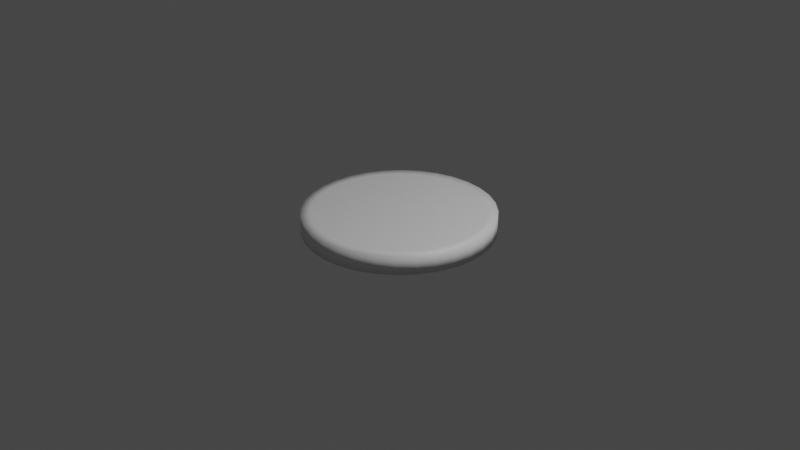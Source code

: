 # Source: dayToken.blend  (saved by Blender 2.82.7; exported with 4.5.12 LTS)
import bpy
from mathutils import Matrix  # noqa: F401  (used for matrix-valued properties, if any)

bpy.ops.wm.read_factory_settings(use_empty=True)
scene = bpy.context.scene
scene.name = 'Scene'

# ---- collections
col_collection = bpy.data.collections.new('Collection'); scene.collection.children.link(col_collection)

# ---- materials (node trees are filled in below, after node groups)
mat_chip_front_hq = bpy.data.materials.new('Chip_Front_HQ')
mat_chip_front_hq.use_transparent_shadow = False
mat_chip_edge_hq = bpy.data.materials.new('Chip_Edge_HQ')
mat_chip_edge_hq.use_transparent_shadow = False
mat_chip_back_hq = bpy.data.materials.new('Chip_Back_HQ')
mat_chip_back_hq.use_transparent_shadow = False

# ---- material node trees
mat_chip_front_hq.use_nodes = True; mat_chip_front_hq.node_tree.nodes.clear()
_N = mat_chip_front_hq.node_tree.nodes; _L = mat_chip_front_hq.node_tree.links
n0 = _N.new('ShaderNodeOutputMaterial'); n0.name = 'Material Output'; n0.location = (300, 300)
n1 = _N.new('ShaderNodeBsdfPrincipled'); n1.name = 'Principled BSDF'; n1.location = (10, 300)
n1.distribution = 'GGX'
n1.subsurface_method = 'BURLEY'
n1.inputs[3].default_value = 1.45
n1.inputs[27].default_value = (0.0, 0.0, 0.0, 1.0)
n1.inputs[28].default_value = 1.0
_L.new(n1.outputs[0], n0.inputs[0])
n0.is_active_output = True
mat_chip_edge_hq.use_nodes = True; mat_chip_edge_hq.node_tree.nodes.clear()
_N = mat_chip_edge_hq.node_tree.nodes; _L = mat_chip_edge_hq.node_tree.links
n0 = _N.new('ShaderNodeOutputMaterial'); n0.name = 'Material Output'; n0.location = (300, 300)
n1 = _N.new('ShaderNodeBsdfPrincipled'); n1.name = 'Principled BSDF'; n1.location = (10, 300)
n1.distribution = 'GGX'
n1.subsurface_method = 'BURLEY'
n1.inputs[3].default_value = 1.45
n1.inputs[27].default_value = (0.0, 0.0, 0.0, 1.0)
n1.inputs[28].default_value = 1.0
_L.new(n1.outputs[0], n0.inputs[0])
n0.is_active_output = True
mat_chip_back_hq.use_nodes = True; mat_chip_back_hq.node_tree.nodes.clear()
_N = mat_chip_back_hq.node_tree.nodes; _L = mat_chip_back_hq.node_tree.links
n0 = _N.new('ShaderNodeOutputMaterial'); n0.name = 'Material Output'; n0.location = (300, 300)
n1 = _N.new('ShaderNodeBsdfPrincipled'); n1.name = 'Principled BSDF'; n1.location = (10, 300)
n1.distribution = 'GGX'
n1.subsurface_method = 'BURLEY'
n1.inputs[3].default_value = 1.45
n1.inputs[27].default_value = (0.0, 0.0, 0.0, 1.0)
n1.inputs[28].default_value = 1.0
_L.new(n1.outputs[0], n0.inputs[0])
n0.is_active_output = True

# ---- world
world_world = bpy.data.worlds.new('World'); scene.world = world_world
world_world.use_nodes = True; world_world.node_tree.nodes.clear()
_N = world_world.node_tree.nodes; _L = world_world.node_tree.links
n0 = _N.new('ShaderNodeOutputWorld'); n0.name = 'World Output'; n0.location = (300, 300)
n1 = _N.new('ShaderNodeBackground'); n1.name = 'Background'; n1.location = (10, 300)
n1.inputs[0].default_value = (0.05088, 0.05088, 0.05088, 1.0)
_L.new(n1.outputs[0], n0.inputs[0])
n0.is_active_output = True
world_world.color = (0.05088, 0.05088, 0.05088)
world_world.use_sun_shadow = False
world_world.sun_shadow_jitter_overblur = 0.0

# ---- cameras
cam_camera = bpy.data.cameras.new('Camera')
cam_camera.clip_end = 100.0
cam_camera.ortho_scale = 7.314

# ---- lights
light_light = bpy.data.lights.new('Light', 'POINT')
light_light.transmission_factor = 0.0
light_light.energy = 1000.0
light_light.shadow_soft_size = 0.1
light_light.shadow_maximum_resolution = 0.006
light_light.use_absolute_resolution = True

# ---- meshes
me_chip___1_point_043_circle_117 = bpy.data.meshes.new('Chip_-_1_Point.043_Circle.117')
me_chip___1_point_043_circle_117.from_pydata([(-0.8827, 0.1, 0.1756), (1.155e-07, 0.1, -4.922e-07), (-0.9, 0.1, -4.922e-07), (0.8827, 0.1, 0.1756), (0.8315, 0.1, 0.3444), (-0.8315, 0.1, 0.3444), (0.9, 0.1, -1.491e-06), (-0.7483, 0.1, 0.5), (0.8827, 0.1, -0.1756), (-0.6364, 0.1, 0.6364), (0.8315, 0.1, -0.3444), (-0.5, 0.1, 0.7483), (0.7483, 0.1, -0.5), (-0.3444, 0.1, 0.8315), (-0.1756, 0.1, -0.8827), (1.155e-07, 0.1, -0.9), (0.6364, 0.1, -0.6364), (-0.1756, 0.1, 0.8827), (-0.3444, 0.1, -0.8315), (0.5, 0.1, -0.7483), (1.155e-07, 0.1, 0.9), (-0.5, 0.1, -0.7483), (0.3444, 0.1, -0.8315), (0.1756, 0.1, 0.8827), (-0.6364, 0.1, -0.6364), (0.1756, 0.1, -0.8827), (0.3444, 0.1, 0.8315), (-0.7483, 0.1, -0.5), (0.5, 0.1, 0.7483), (-0.8315, 0.1, -0.3444), (0.6364, 0.1, 0.6364), (-0.8827, 0.1, -0.1756), (0.7483, 0.1, 0.5), (-0.1951, -0.1, -0.9808), (1.155e-07, -0.1, -1.0), (1.155e-07, -0.1, -0.9), (-0.1756, -0.1, -0.8827), (0.7071, -0.1, -0.7071), (0.8315, -0.1, -0.5556), (0.7483, -0.1, -0.5), (0.6364, -0.1, -0.6364), (-0.1951, -0.1, 0.9808), (-0.3827, -0.1, 0.9239), (-0.3444, -0.1, 0.8315), (-0.1756, -0.1, 0.8827), (-0.3827, -0.1, -0.9239), (-0.3444, -0.1, -0.8315), (0.5556, -0.1, -0.8315), (0.5, -0.1, -0.7483), (1.155e-07, -0.1, 1.0), (1.155e-07, -0.1, 0.9), (-0.5556, -0.1, -0.8315), (-0.5, -0.1, -0.7483), (0.3827, -0.1, -0.9239), (0.3444, -0.1, -0.8315), (0.1951, -0.1, 0.9808), (0.1756, -0.1, 0.8827), (-0.7071, -0.1, -0.7071), (-0.6364, -0.1, -0.6364), (0.1951, -0.1, -0.9808), (0.1756, -0.1, -0.8827), (0.3827, -0.1, 0.9239), (0.3444, -0.1, 0.8315), (-0.8315, -0.1, -0.5556), (-0.7483, -0.1, -0.5), (0.5556, -0.1, 0.8315), (0.5, -0.1, 0.7483), (-0.9239, -0.1, -0.3827), (-0.8315, -0.1, -0.3444), (0.7071, -0.1, 0.7071), (0.6364, -0.1, 0.6364), (-0.9808, -0.1, -0.1951), (-0.8827, -0.1, -0.1756), (0.8315, -0.1, 0.5556), (0.7483, -0.1, 0.5), (-1.0, -0.1, -4.922e-07), (-0.9, -0.1, -4.922e-07), (0.9239, -0.1, 0.3827), (0.8315, -0.1, 0.3444), (-0.9808, -0.1, 0.1951), (-0.8827, -0.1, 0.1756), (0.9808, -0.1, 0.1951), (0.8827, -0.1, 0.1756), (-0.9239, -0.1, 0.3827), (-0.8315, -0.1, 0.3444), (1.0, -0.1, -1.491e-06), (0.9, -0.1, -1.491e-06), (-0.8315, -0.1, 0.5556), (-0.7483, -0.1, 0.5), (0.9808, -0.1, -0.1951), (0.8827, -0.1, -0.1756), (-0.7071, -0.1, 0.7071), (-0.6364, -0.1, 0.6364), (0.9239, -0.1, -0.3827), (0.8315, -0.1, -0.3444), (-0.5556, -0.1, 0.8315), (-0.5, -0.1, 0.7483), (-0.1951, 0.1, -0.9808), (1.155e-07, 0.1, -1.0), (0.7071, 0.1, -0.7071), (0.8315, 0.1, -0.5556), (-0.1951, 0.1, 0.9808), (-0.3827, 0.1, 0.9239), (-0.3827, 0.1, -0.9239), (0.5556, 0.1, -0.8315), (1.155e-07, 0.1, 1.0), (-0.5556, 0.1, -0.8315), (0.3827, 0.1, -0.9239), (0.1951, 0.1, 0.9808), (-0.7071, 0.1, -0.7071), (0.1951, 0.1, -0.9808), (0.3827, 0.1, 0.9239), (-0.8315, 0.1, -0.5556), (0.5556, 0.1, 0.8315), (-0.9239, 0.1, -0.3827), (0.7071, 0.1, 0.7071), (-0.9808, 0.1, -0.1951), (0.8315, 0.1, 0.5556), (-1.0, 0.1, -4.922e-07), (0.9239, 0.1, 0.3827), (-0.9808, 0.1, 0.1951), (0.9808, 0.1, 0.1951), (-0.9239, 0.1, 0.3827), (1.0, 0.1, -1.491e-06), (-0.8315, 0.1, 0.5556), (0.9808, 0.1, -0.1951), (-0.7071, 0.1, 0.7071), (0.9239, 0.1, -0.3827), (-0.5556, 0.1, 0.8315), (1.155e-07, -0.1, -4.922e-07)], [], [(0, 1, 2), (3, 1, 4), (5, 1, 0), (6, 1, 3), (7, 1, 5), (8, 1, 6), (9, 1, 7), (10, 1, 8), (11, 1, 9), (12, 1, 10), (13, 1, 11), (14, 1, 15), (16, 1, 12), (17, 1, 13), (18, 1, 14), (19, 1, 16), (20, 1, 17), (21, 1, 18), (22, 1, 19), (23, 1, 20), (24, 1, 21), (25, 1, 22), (26, 1, 23), (27, 1, 24), (15, 1, 25), (28, 1, 26), (29, 1, 27), (30, 1, 28), (31, 1, 29), (32, 1, 30), (2, 1, 31), (4, 1, 32), (33, 34, 35, 36), (37, 38, 39, 40), (41, 42, 43, 44), (45, 33, 36, 46), (47, 37, 40, 48), (49, 41, 44, 50), (51, 45, 46, 52), (53, 47, 48, 54), (55, 49, 50, 56), (57, 51, 52, 58), (59, 53, 54, 60), (61, 55, 56, 62), (63, 57, 58, 64), (34, 59, 60, 35), (65, 61, 62, 66), (67, 63, 64, 68), (69, 65, 66, 70), (71, 67, 68, 72), (73, 69, 70, 74), (75, 71, 72, 76), (77, 73, 74, 78), (79, 75, 76, 80), (81, 77, 78, 82), (83, 79, 80, 84), (85, 81, 82, 86), (87, 83, 84, 88), (89, 85, 86, 90), (91, 87, 88, 92), (93, 89, 90, 94), (95, 91, 92, 96), (38, 93, 94, 39), (42, 95, 96, 43), (97, 14, 15, 98), (99, 16, 12, 100), (101, 17, 13, 102), (103, 18, 14, 97), (104, 19, 16, 99), (105, 20, 17, 101), (106, 21, 18, 103), (107, 22, 19, 104), (108, 23, 20, 105), (109, 24, 21, 106), (110, 25, 22, 107), (111, 26, 23, 108), (112, 27, 24, 109), (98, 15, 25, 110), (113, 28, 26, 111), (114, 29, 27, 112), (115, 30, 28, 113), (116, 31, 29, 114), (117, 32, 30, 115), (118, 2, 31, 116), (119, 4, 32, 117), (120, 0, 2, 118), (121, 3, 4, 119), (122, 5, 0, 120), (123, 6, 3, 121), (124, 7, 5, 122), (125, 8, 6, 123), (126, 9, 7, 124), (127, 10, 8, 125), (128, 11, 9, 126), (100, 12, 10, 127), (102, 13, 11, 128), (33, 97, 98, 34), (37, 99, 100, 38), (41, 101, 102, 42), (45, 103, 97, 33), (47, 104, 99, 37), (49, 105, 101, 41), (51, 106, 103, 45), (53, 107, 104, 47), (55, 108, 105, 49), (57, 109, 106, 51), (59, 110, 107, 53), (61, 111, 108, 55), (63, 112, 109, 57), (34, 98, 110, 59), (65, 113, 111, 61), (67, 114, 112, 63), (69, 115, 113, 65), (71, 116, 114, 67), (73, 117, 115, 69), (75, 118, 116, 71), (77, 119, 117, 73), (79, 120, 118, 75), (81, 121, 119, 77), (83, 122, 120, 79), (85, 123, 121, 81), (87, 124, 122, 83), (89, 125, 123, 85), (91, 126, 124, 87), (93, 127, 125, 89), (95, 128, 126, 91), (38, 100, 127, 93), (42, 102, 128, 95), (80, 76, 129), (82, 78, 129), (84, 80, 129), (86, 82, 129), (88, 84, 129), (90, 86, 129), (92, 88, 129), (94, 90, 129), (96, 92, 129), (39, 94, 129), (43, 96, 129), (36, 35, 129), (40, 39, 129), (44, 43, 129), (46, 36, 129), (48, 40, 129), (50, 44, 129), (52, 46, 129), (54, 48, 129), (56, 50, 129), (58, 52, 129), (60, 54, 129), (62, 56, 129), (64, 58, 129), (35, 60, 129), (66, 62, 129), (68, 64, 129), (70, 66, 129), (72, 68, 129), (74, 70, 129), (76, 72, 129), (78, 74, 129)])
me_chip___1_point_043_circle_117.polygons.foreach_set('use_smooth', [True] * 160)
me_chip___1_point_043_circle_117.polygons.foreach_set('material_index', [0, 0, 0, 0, 0, 0, 0, 0, 0, 0, 0, 0, 0, 0, 0, 0, 0, 0, 0, 0, 0, 0, 0, 0, 0, 0, 0, 0, 0, 0, 0, 0, 1, 1, 1, 1, 1, 1, 1, 1, 1, 1, 1, 1, 1, 1, 1, 1, 1, 1, 1, 1, 1, 1, 1, 1, 1, 1, 1, 1, 1, 1, 1, 1, 1, 1, 1, 1, 1, 1, 1, 1, 1, 1, 1, 1, 1, 1, 1, 1, 1, 1, 1, 1, 1, 1, 1, 1, 1, 1, 1, 1, 1, 1, 1, 1, 1, 1, 1, 1, 1, 1, 1, 1, 1, 1, 1, 1, 1, 1, 1, 1, 1, 1, 1, 1, 1, 1, 1, 1, 1, 1, 1, 1, 1, 1, 1, 1, 2, 2, 2, 2, 2, 2, 2, 2, 2, 2, 2, 2, 2, 2, 2, 2, 2, 2, 2, 2, 2, 2, 2, 2, 2, 2, 2, 2, 2, 2, 2, 2])
_uv = me_chip___1_point_043_circle_117.uv_layers.new(name='UVMap')
_uv.uv.foreach_set('vector', [0.8029, 0.965, 0.8997, 0.9706, 0.8013, 0.9707, 0.996, 0.9648, 0.8997, 0.9706, 0.9902, 0.9594, 0.8083, 0.9595, 0.8997, 0.9706, 0.8029, 0.965, 0.9982, 0.9705, 0.8997, 0.9706, 0.996, 0.9648, 0.8172, 0.9545, 0.8997, 0.9706, 0.8083, 0.9595, 0.9965, 0.9762, 0.8997, 0.9706, 0.9982, 0.9705, 0.8293, 0.95, 0.8997, 0.9706, 0.8172, 0.9545, 0.9911, 0.9817, 0.8997, 0.9706, 0.9965, 0.9762, 0.844, 0.9464, 0.8997, 0.9706, 0.8293, 0.95, 0.9823, 0.9867, 0.8997, 0.9706, 0.9911, 0.9817, 0.8609, 0.9437, 0.8997, 0.9706, 0.844, 0.9464, 0.8817, 0.9992, 0.8997, 0.9706, 0.901, 0.9998, 0.9702, 0.9912, 0.8997, 0.9706, 0.9823, 0.9867, 0.8793, 0.942, 0.8997, 0.9706, 0.8609, 0.9437, 0.8632, 0.9976, 0.8997, 0.9706, 0.8817, 0.9992, 0.9554, 0.9948, 0.8997, 0.9706, 0.9702, 0.9912, 0.8985, 0.9414, 0.8997, 0.9706, 0.8793, 0.942, 0.8461, 0.9949, 0.8997, 0.9706, 0.8632, 0.9976, 0.9385, 0.9975, 0.8997, 0.9706, 0.9554, 0.9948, 0.9177, 0.942, 0.8997, 0.9706, 0.8985, 0.9414, 0.831, 0.9913, 0.8997, 0.9706, 0.8461, 0.9949, 0.9201, 0.9992, 0.8997, 0.9706, 0.9385, 0.9975, 0.9363, 0.9436, 0.8997, 0.9706, 0.9177, 0.942, 0.8186, 0.9869, 0.8997, 0.9706, 0.831, 0.9913, 0.901, 0.9998, 0.8997, 0.9706, 0.9201, 0.9992, 0.9534, 0.9463, 0.8997, 0.9706, 0.9363, 0.9436, 0.8093, 0.9818, 0.8997, 0.9706, 0.8186, 0.9869, 0.9685, 0.9499, 0.8997, 0.9706, 0.9534, 0.9463, 0.8034, 0.9764, 0.8997, 0.9706, 0.8093, 0.9818, 0.9809, 0.9543, 0.8997, 0.9706, 0.9685, 0.9499, 0.8013, 0.9707, 0.8997, 0.9706, 0.8034, 0.9764, 0.9902, 0.9594, 0.8997, 0.9706, 0.9809, 0.9543, 0.7151, 0.0419, 0.7184, 0.0419, 0.7184, 0.042, 0.7152, 0.042, 0.7301, 0.0434, 0.7321, 0.0441, 0.7318, 0.0442, 0.7298, 0.0434, 0.7146, 0.0517, 0.7115, 0.0514, 0.7116, 0.0513, 0.7147, 0.0516, 0.712, 0.0422, 0.7151, 0.0419, 0.7152, 0.042, 0.7121, 0.0423, 0.7276, 0.0427, 0.7301, 0.0434, 0.7298, 0.0434, 0.7274, 0.0428, 0.7179, 0.0518, 0.7146, 0.0517, 0.7147, 0.0516, 0.7179, 0.0517, 0.7091, 0.0427, 0.712, 0.0422, 0.7121, 0.0423, 0.7093, 0.0428, 0.7247, 0.0423, 0.7276, 0.0427, 0.7274, 0.0428, 0.7246, 0.0424, 0.7211, 0.0518, 0.7179, 0.0518, 0.7179, 0.0517, 0.721, 0.0517, 0.7065, 0.0433, 0.7091, 0.0427, 0.7093, 0.0428, 0.7067, 0.0433, 0.7216, 0.042, 0.7247, 0.0423, 0.7246, 0.0424, 0.7215, 0.0421, 0.7243, 0.0515, 0.7211, 0.0518, 0.721, 0.0517, 0.7241, 0.0514, 0.7044, 0.044, 0.7065, 0.0433, 0.7067, 0.0433, 0.7047, 0.0441, 0.7184, 0.0419, 0.7216, 0.042, 0.7215, 0.0421, 0.7184, 0.042, 0.7272, 0.051, 0.7243, 0.0515, 0.7241, 0.0514, 0.727, 0.0509, 0.7028, 0.0449, 0.7044, 0.044, 0.7047, 0.0441, 0.7031, 0.0449, 0.7297, 0.0504, 0.7272, 0.051, 0.727, 0.0509, 0.7295, 0.0503, 0.7018, 0.0458, 0.7028, 0.0449, 0.7031, 0.0449, 0.7021, 0.0458, 0.7318, 0.0497, 0.7297, 0.0504, 0.7295, 0.0503, 0.7315, 0.0496, 0.7014, 0.0468, 0.7018, 0.0458, 0.7021, 0.0458, 0.7018, 0.0468, 0.7334, 0.0488, 0.7318, 0.0497, 0.7315, 0.0496, 0.7331, 0.0488, 0.7017, 0.0478, 0.7014, 0.0468, 0.7018, 0.0468, 0.702, 0.0477, 0.7344, 0.0479, 0.7334, 0.0488, 0.7331, 0.0488, 0.7341, 0.0479, 0.7026, 0.0487, 0.7017, 0.0478, 0.702, 0.0477, 0.7029, 0.0487, 0.7348, 0.0469, 0.7344, 0.0479, 0.7341, 0.0479, 0.7344, 0.0469, 0.7041, 0.0496, 0.7026, 0.0487, 0.7029, 0.0487, 0.7044, 0.0495, 0.7345, 0.0459, 0.7348, 0.0469, 0.7344, 0.0469, 0.7342, 0.046, 0.7062, 0.0503, 0.7041, 0.0496, 0.7044, 0.0495, 0.7064, 0.0503, 0.7336, 0.045, 0.7345, 0.0459, 0.7342, 0.046, 0.7333, 0.045, 0.7086, 0.051, 0.7062, 0.0503, 0.7064, 0.0503, 0.7088, 0.0509, 0.7321, 0.0441, 0.7336, 0.045, 0.7333, 0.045, 0.7318, 0.0442, 0.7115, 0.0514, 0.7086, 0.051, 0.7088, 0.0509, 0.7116, 0.0513, 0.7151, 0.0419, 0.7151, 0.0418, 0.7184, 0.0417, 0.7184, 0.0418, 0.7302, 0.0434, 0.7304, 0.0433, 0.7324, 0.0441, 0.7322, 0.0441, 0.7145, 0.0518, 0.7145, 0.0518, 0.7113, 0.0515, 0.7114, 0.0515, 0.712, 0.0422, 0.7119, 0.0421, 0.7151, 0.0418, 0.7151, 0.0419, 0.7277, 0.0427, 0.7278, 0.0427, 0.7304, 0.0433, 0.7302, 0.0434, 0.7178, 0.0519, 0.7178, 0.052, 0.7145, 0.0518, 0.7145, 0.0518, 0.7091, 0.0426, 0.7089, 0.0426, 0.7119, 0.0421, 0.712, 0.0422, 0.7248, 0.0422, 0.7249, 0.0422, 0.7278, 0.0427, 0.7277, 0.0427, 0.7211, 0.0518, 0.7211, 0.0519, 0.7178, 0.052, 0.7178, 0.0519, 0.7065, 0.0432, 0.7063, 0.0432, 0.7089, 0.0426, 0.7091, 0.0426, 0.7217, 0.0419, 0.7217, 0.0419, 0.7249, 0.0422, 0.7248, 0.0422, 0.7242, 0.0515, 0.7244, 0.0516, 0.7211, 0.0519, 0.7211, 0.0518, 0.7043, 0.044, 0.7041, 0.0439, 0.7063, 0.0432, 0.7065, 0.0432, 0.7184, 0.0418, 0.7184, 0.0417, 0.7217, 0.0419, 0.7217, 0.0419, 0.7272, 0.0511, 0.7273, 0.0511, 0.7244, 0.0516, 0.7242, 0.0515, 0.7027, 0.0448, 0.7025, 0.0448, 0.7041, 0.0439, 0.7043, 0.044, 0.7297, 0.0505, 0.7299, 0.0505, 0.7273, 0.0511, 0.7272, 0.0511, 0.7017, 0.0458, 0.7014, 0.0458, 0.7025, 0.0448, 0.7027, 0.0448, 0.7319, 0.0497, 0.7321, 0.0498, 0.7299, 0.0505, 0.7297, 0.0505, 0.7013, 0.0468, 0.7011, 0.0468, 0.7014, 0.0458, 0.7017, 0.0458, 0.7335, 0.0489, 0.7337, 0.0489, 0.7321, 0.0498, 0.7319, 0.0497, 0.7016, 0.0477, 0.7013, 0.0478, 0.7011, 0.0468, 0.7013, 0.0468, 0.7345, 0.0479, 0.7348, 0.0479, 0.7337, 0.0489, 0.7335, 0.0489, 0.7025, 0.0487, 0.7022, 0.0487, 0.7013, 0.0478, 0.7016, 0.0477, 0.7349, 0.0469, 0.7352, 0.0469, 0.7348, 0.0479, 0.7345, 0.0479, 0.704, 0.0496, 0.7038, 0.0496, 0.7022, 0.0487, 0.7025, 0.0487, 0.7346, 0.046, 0.7349, 0.0459, 0.7352, 0.0469, 0.7349, 0.0469, 0.706, 0.0503, 0.7059, 0.0504, 0.7038, 0.0496, 0.704, 0.0496, 0.7337, 0.045, 0.734, 0.045, 0.7349, 0.0459, 0.7346, 0.046, 0.7085, 0.051, 0.7084, 0.0511, 0.7059, 0.0504, 0.706, 0.0503, 0.7322, 0.0441, 0.7324, 0.0441, 0.734, 0.045, 0.7337, 0.045, 0.7114, 0.0515, 0.7113, 0.0515, 0.7084, 0.0511, 0.7085, 0.051, 0.7151, 0.0419, 0.7151, 0.0419, 0.7184, 0.0418, 0.7184, 0.0419, 0.7301, 0.0434, 0.7302, 0.0434, 0.7322, 0.0441, 0.7321, 0.0441, 0.7146, 0.0517, 0.7145, 0.0518, 0.7114, 0.0515, 0.7115, 0.0514, 0.712, 0.0422, 0.712, 0.0422, 0.7151, 0.0419, 0.7151, 0.0419, 0.7276, 0.0427, 0.7277, 0.0427, 0.7302, 0.0434, 0.7301, 0.0434, 0.7179, 0.0518, 0.7178, 0.0519, 0.7145, 0.0518, 0.7146, 0.0517, 0.7091, 0.0427, 0.7091, 0.0426, 0.712, 0.0422, 0.712, 0.0422, 0.7247, 0.0423, 0.7248, 0.0422, 0.7277, 0.0427, 0.7276, 0.0427, 0.7211, 0.0518, 0.7211, 0.0518, 0.7178, 0.0519, 0.7179, 0.0518, 0.7065, 0.0433, 0.7065, 0.0432, 0.7091, 0.0426, 0.7091, 0.0427, 0.7216, 0.042, 0.7217, 0.0419, 0.7248, 0.0422, 0.7247, 0.0423, 0.7243, 0.0515, 0.7242, 0.0515, 0.7211, 0.0518, 0.7211, 0.0518, 0.7044, 0.044, 0.7043, 0.044, 0.7065, 0.0432, 0.7065, 0.0433, 0.7184, 0.0419, 0.7184, 0.0418, 0.7217, 0.0419, 0.7216, 0.042, 0.7272, 0.051, 0.7272, 0.0511, 0.7242, 0.0515, 0.7243, 0.0515, 0.7028, 0.0449, 0.7027, 0.0448, 0.7043, 0.044, 0.7044, 0.044, 0.7297, 0.0504, 0.7297, 0.0505, 0.7272, 0.0511, 0.7272, 0.051, 0.7018, 0.0458, 0.7017, 0.0458, 0.7027, 0.0448, 0.7028, 0.0449, 0.7318, 0.0497, 0.7319, 0.0497, 0.7297, 0.0505, 0.7297, 0.0504, 0.7014, 0.0468, 0.7013, 0.0468, 0.7017, 0.0458, 0.7018, 0.0458, 0.7334, 0.0488, 0.7335, 0.0489, 0.7319, 0.0497, 0.7318, 0.0497, 0.7017, 0.0478, 0.7016, 0.0477, 0.7013, 0.0468, 0.7014, 0.0468, 0.7344, 0.0479, 0.7345, 0.0479, 0.7335, 0.0489, 0.7334, 0.0488, 0.7026, 0.0487, 0.7025, 0.0487, 0.7016, 0.0477, 0.7017, 0.0478, 0.7348, 0.0469, 0.7349, 0.0469, 0.7345, 0.0479, 0.7344, 0.0479, 0.7041, 0.0496, 0.704, 0.0496, 0.7025, 0.0487, 0.7026, 0.0487, 0.7345, 0.0459, 0.7346, 0.046, 0.7349, 0.0469, 0.7348, 0.0469, 0.7062, 0.0503, 0.706, 0.0503, 0.704, 0.0496, 0.7041, 0.0496, 0.7336, 0.045, 0.7337, 0.045, 0.7346, 0.046, 0.7345, 0.0459, 0.7086, 0.051, 0.7085, 0.051, 0.706, 0.0503, 0.7062, 0.0503, 0.7321, 0.0441, 0.7322, 0.0441, 0.7337, 0.045, 0.7336, 0.045, 0.7115, 0.0514, 0.7114, 0.0515, 0.7085, 0.051, 0.7086, 0.051, 0.9969, 0.9064, 0.999, 0.9121, 0.9003, 0.9122, 0.8034, 0.9067, 0.8088, 0.9012, 0.9003, 0.9122, 0.991, 0.901, 0.9969, 0.9064, 0.9003, 0.9122, 0.8017, 0.9123, 0.8034, 0.9067, 0.9003, 0.9122, 0.9817, 0.896, 0.991, 0.901, 0.9003, 0.9122, 0.8038, 0.918, 0.8017, 0.9123, 0.9003, 0.9122, 0.9693, 0.8916, 0.9817, 0.896, 0.9003, 0.9122, 0.8097, 0.9234, 0.8038, 0.918, 0.9003, 0.9122, 0.9542, 0.888, 0.9693, 0.8916, 0.9003, 0.9122, 0.819, 0.9284, 0.8097, 0.9234, 0.9003, 0.9122, 0.937, 0.8854, 0.9542, 0.888, 0.9003, 0.9122, 0.9207, 0.9406, 0.9015, 0.9412, 0.9003, 0.9122, 0.8314, 0.9328, 0.819, 0.9284, 0.9003, 0.9122, 0.9185, 0.8837, 0.937, 0.8854, 0.9003, 0.9122, 0.9392, 0.9389, 0.9207, 0.9406, 0.9003, 0.9122, 0.8465, 0.9364, 0.8314, 0.9328, 0.9003, 0.9122, 0.8992, 0.8832, 0.9185, 0.8837, 0.9003, 0.9122, 0.9561, 0.9362, 0.9392, 0.9389, 0.9003, 0.9122, 0.8637, 0.939, 0.8465, 0.9364, 0.9003, 0.9122, 0.88, 0.8838, 0.8992, 0.8832, 0.9003, 0.9122, 0.9709, 0.9326, 0.9561, 0.9362, 0.9003, 0.9122, 0.8822, 0.9406, 0.8637, 0.939, 0.9003, 0.9122, 0.8615, 0.8855, 0.88, 0.8838, 0.9003, 0.9122, 0.983, 0.9282, 0.9709, 0.9326, 0.9003, 0.9122, 0.9015, 0.9412, 0.8822, 0.9406, 0.9003, 0.9122, 0.8446, 0.8882, 0.8615, 0.8855, 0.9003, 0.9122, 0.9919, 0.9232, 0.983, 0.9282, 0.9003, 0.9122, 0.8298, 0.8918, 0.8446, 0.8882, 0.9003, 0.9122, 0.9973, 0.9177, 0.9919, 0.9232, 0.9003, 0.9122, 0.8177, 0.8962, 0.8298, 0.8918, 0.9003, 0.9122, 0.999, 0.9121, 0.9973, 0.9177, 0.9003, 0.9122, 0.8088, 0.9012, 0.8177, 0.8962, 0.9003, 0.9122])
me_chip___1_point_043_circle_117.materials.append(mat_chip_front_hq)
me_chip___1_point_043_circle_117.materials.append(mat_chip_edge_hq)
me_chip___1_point_043_circle_117.materials.append(mat_chip_back_hq)
me_chip___1_point_043_circle_117.use_remesh_fix_poles = True
me_chip___1_point_043_circle_117.use_remesh_preserve_attributes = False
me_chip___1_point_043_circle_117.use_mirror_vertex_groups = False
me_chip___1_point_043_circle_117.update()
me_chip___1_point_043_circle_117.normals_split_custom_set([tuple(v) for v in zip(*[iter([5.176e-07, 1.0, -1.239e-07, 7.889e-07, 1.0, 2.21e-09, 5.278e-07, 1.0, 1.153e-13, 5.1e-07, 1.0, 1.105e-07, 7.889e-07, 1.0, 2.21e-09, 2.501e-06, 1.0, -1.03e-06, 4.876e-07, 1.0, -1.989e-07, 7.889e-07, 1.0, 2.21e-09, 5.176e-07, 1.0, -1.239e-07, 5.2e-07, 1.0, -1.47e-13, 7.889e-07, 1.0, 2.21e-09, 5.1e-07, 1.0, 1.105e-07, 2.107e-06, 1.0, 1.961e-06, 7.889e-07, 1.0, 2.21e-09, 4.876e-07, 1.0, -1.989e-07, 5.1e-07, 1.0, -8.841e-08, 7.889e-07, 1.0, 2.21e-09, 5.2e-07, 1.0, -1.47e-13, 1.873e-06, 1.0, 2.065e-06, 7.889e-07, 1.0, 2.21e-09, 2.107e-06, 1.0, 1.961e-06, 2.501e-06, 1.0, 1.017e-06, 7.889e-07, 1.0, 2.21e-09, 5.1e-07, 1.0, -8.841e-08, 0.0, 1.0, -6.674e-09, 7.889e-07, 1.0, 2.21e-09, 1.873e-06, 1.0, 2.065e-06, 3.733e-06, 1.0, 8.248e-07, 7.889e-07, 1.0, 2.21e-09, 2.501e-06, 1.0, 1.017e-06, 0.0, 1.0, 2.297e-09, 7.889e-07, 1.0, 2.21e-09, 0.0, 1.0, -6.674e-09, 0.0, 1.0, -1.283e-08, 7.889e-07, 1.0, 2.21e-09, 0.0, 1.0, -8.342e-09, 1.482e-06, 1.0, -2.649e-07, 7.889e-07, 1.0, 2.21e-09, 3.733e-06, 1.0, 8.248e-07, 0.0, 1.0, 2.399e-08, 7.889e-07, 1.0, 2.21e-09, 0.0, 1.0, 2.297e-09, 0.0, 1.0, 5.202e-10, 7.889e-07, 1.0, 2.21e-09, 0.0, 1.0, -1.283e-08, 0.0, 1.0, -6.674e-09, 7.889e-07, 1.0, 2.21e-09, 1.482e-06, 1.0, -2.649e-07, 0.0, 1.0, 3.504e-08, 7.889e-07, 1.0, 2.21e-09, 0.0, 1.0, 2.399e-08, 0.0, 1.0, 2.297e-09, 7.889e-07, 1.0, 2.21e-09, 0.0, 1.0, 5.202e-10, 0.0, 1.0, 0.0, 7.889e-07, 1.0, 2.21e-09, 0.0, 1.0, -6.674e-09, 0.0, 1.0, 1.335e-08, 7.889e-07, 1.0, 2.21e-09, 0.0, 1.0, 3.504e-08, 1.873e-06, 1.0, -2.076e-06, 7.889e-07, 1.0, 2.21e-09, 0.0, 1.0, 2.297e-09, 0.0, 1.0, -8.342e-09, 7.889e-07, 1.0, 2.21e-09, 0.0, 1.0, 0.0, 0.0, 1.0, -2.669e-08, 7.889e-07, 1.0, 2.21e-09, 0.0, 1.0, 1.335e-08, 2.107e-06, 1.0, -1.932e-06, 7.889e-07, 1.0, 2.21e-09, 1.873e-06, 1.0, -2.076e-06, 0.0, 1.0, -8.342e-09, 7.889e-07, 1.0, 2.21e-09, 0.0, 1.0, -8.342e-09, 0.0, 1.0, -2.297e-09, 7.889e-07, 1.0, 2.21e-09, 0.0, 1.0, -2.669e-08, 4.876e-07, 1.0, 1.989e-07, 7.889e-07, 1.0, 2.21e-09, 2.107e-06, 1.0, -1.932e-06, 1.482e-06, 1.0, 2.98e-07, 7.889e-07, 1.0, 2.21e-09, 0.0, 1.0, -2.297e-09, 5.176e-07, 1.0, 8.841e-08, 7.889e-07, 1.0, 2.21e-09, 4.876e-07, 1.0, 1.989e-07, 3.733e-06, 1.0, -8.315e-07, 7.889e-07, 1.0, 2.21e-09, 1.482e-06, 1.0, 2.98e-07, 5.278e-07, 1.0, 1.153e-13, 7.889e-07, 1.0, 2.21e-09, 5.176e-07, 1.0, 8.841e-08, 2.501e-06, 1.0, -1.03e-06, 7.889e-07, 1.0, 2.21e-09, 3.733e-06, 1.0, -8.315e-07, -0.142, -0.6857, -0.7139, 1.804e-07, -0.6857, -0.7279, 0.0, -1.0, 0.0, 0.0, -1.0, 2.669e-08, 0.5147, -0.6857, -0.5147, 0.6052, -0.6857, -0.4044, -3.733e-06, -1.0, -7.847e-07, -1.482e-06, -1.0, 3.07e-07, -0.142, -0.6857, 0.7139, -0.2785, -0.6857, 0.6725, 0.0, -1.0, -1.335e-08, 0.0, -1.0, -2.669e-08, -0.2785, -0.6857, -0.6725, -0.142, -0.6857, -0.7139, 0.0, -1.0, 2.669e-08, 0.0, -1.0, 1.335e-08, 0.4044, -0.6857, -0.6052, 0.5147, -0.6857, -0.5147, -1.482e-06, -1.0, 3.07e-07, 0.0, -1.0, 0.0, -1.873e-07, -0.6857, 0.7279, -0.142, -0.6857, 0.7139, 0.0, -1.0, -2.669e-08, 0.0, -1.0, 0.0, -0.4044, -0.6857, -0.6052, -0.2785, -0.6857, -0.6725, 0.0, -1.0, 1.335e-08, 0.0, -1.0, -1.335e-08, 0.2785, -0.6857, -0.6725, 0.4044, -0.6857, -0.6052, 0.0, -1.0, 0.0, 0.0, -1.0, 0.0, 0.142, -0.6857, 0.7139, -1.873e-07, -0.6857, 0.7279, 0.0, -1.0, 0.0, 0.0, -1.0, 0.0, -0.5147, -0.6857, -0.5147, -0.4044, -0.6857, -0.6052, 0.0, -1.0, -1.335e-08, -1.493e-06, -1.0, -3.157e-07, 0.142, -0.6857, -0.7139, 0.2785, -0.6857, -0.6725, 0.0, -1.0, 0.0, 0.0, -1.0, 0.0, 0.2785, -0.6857, 0.6725, 0.142, -0.6857, 0.7139, 0.0, -1.0, 0.0, 0.0, -1.0, -1.335e-08, -0.6052, -0.6857, -0.4044, -0.5147, -0.6857, -0.5147, -1.493e-06, -1.0, -3.157e-07, -3.761e-06, -1.0, 8.114e-07, 1.804e-07, -0.6857, -0.7279, 0.142, -0.6857, -0.7139, 0.0, -1.0, 0.0, 0.0, -1.0, 0.0, 0.4044, -0.6857, 0.6052, 0.2785, -0.6857, 0.6725, 0.0, -1.0, -1.335e-08, 0.0, -1.0, -1.335e-08, -0.6725, -0.6857, -0.2785, -0.6052, -0.6857, -0.4044, -3.761e-06, -1.0, 8.114e-07, -2.52e-06, -1.0, 1.061e-06, 0.5147, -0.6857, 0.5147, 0.4044, -0.6857, 0.6052, 0.0, -1.0, -1.335e-08, -1.482e-06, -1.0, -2.936e-07, -0.7139, -0.6857, -0.142, -0.6725, -0.6857, -0.2785, -2.52e-06, -1.0, 1.061e-06, -5.138e-07, -1.0, -1.105e-07, 0.6052, -0.6857, 0.4044, 0.5147, -0.6857, 0.5147, -1.482e-06, -1.0, -2.936e-07, -3.733e-06, -1.0, 8.114e-07, -0.7279, -0.6857, -1.769e-07, -0.7139, -0.6857, -0.142, -5.138e-07, -1.0, -1.105e-07, -5.239e-07, -1.0, -2.307e-13, 0.6725, -0.6857, 0.2785, 0.6052, -0.6857, 0.4044, -3.733e-06, -1.0, 8.114e-07, -2.501e-06, -1.0, 1.032e-06, -0.7139, -0.6857, 0.142, -0.7279, -0.6857, -1.769e-07, -5.239e-07, -1.0, -2.307e-13, -5.138e-07, -1.0, 1.105e-07, 0.7139, -0.6857, 0.142, 0.6725, -0.6857, 0.2785, -2.501e-06, -1.0, 1.032e-06, -5.1e-07, -1.0, -9.341e-08, -0.6725, -0.6857, 0.2785, -0.7139, -0.6857, 0.142, -5.138e-07, -1.0, 1.105e-07, -2.52e-06, -1.0, -1.061e-06, 0.7279, -0.6857, -1.114e-06, 0.7139, -0.6857, 0.142, -5.1e-07, -1.0, -9.341e-08, -5.2e-07, -1.0, 1.395e-13, -0.6052, -0.6857, 0.4044, -0.6725, -0.6857, 0.2785, -2.52e-06, -1.0, -1.061e-06, -3.761e-06, -1.0, -8.248e-07, 0.7139, -0.6857, -0.142, 0.7279, -0.6857, -1.114e-06, -5.2e-07, -1.0, 1.395e-13, -5.1e-07, -1.0, 1.088e-07, -0.5147, -0.6857, 0.5147, -0.6052, -0.6857, 0.4044, -3.761e-06, -1.0, -8.248e-07, -1.493e-06, -1.0, 3.024e-07, 0.6725, -0.6857, -0.2785, 0.7139, -0.6857, -0.142, -5.1e-07, -1.0, 1.088e-07, -2.501e-06, -1.0, -1.003e-06, -0.4044, -0.6857, 0.6052, -0.5147, -0.6857, 0.5147, -1.493e-06, -1.0, 3.024e-07, 0.0, -1.0, 1.335e-08, 0.6052, -0.6857, -0.4044, 0.6725, -0.6857, -0.2785, -2.501e-06, -1.0, -1.003e-06, -3.733e-06, -1.0, -7.847e-07, -0.2785, -0.6857, 0.6725, -0.4044, -0.6857, 0.6052, 0.0, -1.0, 1.335e-08, 0.0, -1.0, -1.335e-08, -0.142, 0.6857, -0.7139, 0.0, 1.0, -1.283e-08, 0.0, 1.0, -8.342e-09, 1.804e-07, 0.6857, -0.7279, 0.5147, 0.6857, -0.5147, 1.482e-06, 1.0, -2.649e-07, 3.733e-06, 1.0, 8.248e-07, 0.6052, 0.6857, -0.4044, -0.142, 0.6857, 0.7139, 0.0, 1.0, 2.399e-08, 0.0, 1.0, 2.297e-09, -0.2785, 0.6857, 0.6725, -0.2785, 0.6857, -0.6725, 0.0, 1.0, 5.202e-10, 0.0, 1.0, -1.283e-08, -0.142, 0.6857, -0.7139, 0.4044, 0.6857, -0.6052, 0.0, 1.0, -6.674e-09, 1.482e-06, 1.0, -2.649e-07, 0.5147, 0.6857, -0.5147, -1.873e-07, 0.6857, 0.7279, 0.0, 1.0, 3.504e-08, 0.0, 1.0, 2.399e-08, -0.142, 0.6857, 0.7139, -0.4044, 0.6857, -0.6052, 0.0, 1.0, 2.297e-09, 0.0, 1.0, 5.202e-10, -0.2785, 0.6857, -0.6725, 0.2785, 0.6857, -0.6725, 0.0, 1.0, 0.0, 0.0, 1.0, -6.674e-09, 0.4044, 0.6857, -0.6052, 0.142, 0.6857, 0.7139, 0.0, 1.0, 1.335e-08, 0.0, 1.0, 3.504e-08, -1.873e-07, 0.6857, 0.7279, -0.5147, 0.6857, -0.5147, 1.873e-06, 1.0, -2.076e-06, 0.0, 1.0, 2.297e-09, -0.4044, 0.6857, -0.6052, 0.142, 0.6857, -0.7139, 0.0, 1.0, -8.342e-09, 0.0, 1.0, 0.0, 0.2785, 0.6857, -0.6725, 0.2785, 0.6857, 0.6725, 0.0, 1.0, -2.669e-08, 0.0, 1.0, 1.335e-08, 0.142, 0.6857, 0.7139, -0.6052, 0.6857, -0.4044, 2.107e-06, 1.0, -1.932e-06, 1.873e-06, 1.0, -2.076e-06, -0.5147, 0.6857, -0.5147, 1.804e-07, 0.6857, -0.7279, 0.0, 1.0, -8.342e-09, 0.0, 1.0, -8.342e-09, 0.142, 0.6857, -0.7139, 0.4044, 0.6857, 0.6052, 0.0, 1.0, -2.297e-09, 0.0, 1.0, -2.669e-08, 0.2785, 0.6857, 0.6725, -0.6725, 0.6857, -0.2785, 4.876e-07, 1.0, 1.989e-07, 2.107e-06, 1.0, -1.932e-06, -0.6052, 0.6857, -0.4044, 0.5147, 0.6857, 0.5147, 1.482e-06, 1.0, 2.98e-07, 0.0, 1.0, -2.297e-09, 0.4044, 0.6857, 0.6052, -0.7139, 0.6857, -0.142, 5.176e-07, 1.0, 8.841e-08, 4.876e-07, 1.0, 1.989e-07, -0.6725, 0.6857, -0.2785, 0.6052, 0.6857, 0.4044, 3.733e-06, 1.0, -8.315e-07, 1.482e-06, 1.0, 2.98e-07, 0.5147, 0.6857, 0.5147, -0.7279, 0.6857, -1.769e-07, 5.278e-07, 1.0, 1.153e-13, 5.176e-07, 1.0, 8.841e-08, -0.7139, 0.6857, -0.142, 0.6725, 0.6857, 0.2785, 2.501e-06, 1.0, -1.03e-06, 3.733e-06, 1.0, -8.315e-07, 0.6052, 0.6857, 0.4044, -0.7139, 0.6857, 0.142, 5.176e-07, 1.0, -1.239e-07, 5.278e-07, 1.0, 1.153e-13, -0.7279, 0.6857, -1.769e-07, 0.7139, 0.6857, 0.142, 5.1e-07, 1.0, 1.105e-07, 2.501e-06, 1.0, -1.03e-06, 0.6725, 0.6857, 0.2785, -0.6725, 0.6857, 0.2785, 4.876e-07, 1.0, -1.989e-07, 5.176e-07, 1.0, -1.239e-07, -0.7139, 0.6857, 0.142, 0.7279, 0.6857, -1.114e-06, 5.2e-07, 1.0, -1.47e-13, 5.1e-07, 1.0, 1.105e-07, 0.7139, 0.6857, 0.142, -0.6052, 0.6857, 0.4044, 2.107e-06, 1.0, 1.961e-06, 4.876e-07, 1.0, -1.989e-07, -0.6725, 0.6857, 0.2785, 0.7139, 0.6857, -0.142, 5.1e-07, 1.0, -8.841e-08, 5.2e-07, 1.0, -1.47e-13, 0.7279, 0.6857, -1.114e-06, -0.5147, 0.6857, 0.5147, 1.873e-06, 1.0, 2.065e-06, 2.107e-06, 1.0, 1.961e-06, -0.6052, 0.6857, 0.4044, 0.6725, 0.6857, -0.2785, 2.501e-06, 1.0, 1.017e-06, 5.1e-07, 1.0, -8.841e-08, 0.7139, 0.6857, -0.142, -0.4044, 0.6857, 0.6052, 0.0, 1.0, -6.674e-09, 1.873e-06, 1.0, 2.065e-06, -0.5147, 0.6857, 0.5147, 0.6052, 0.6857, -0.4044, 3.733e-06, 1.0, 8.248e-07, 2.501e-06, 1.0, 1.017e-06, 0.6725, 0.6857, -0.2785, -0.2785, 0.6857, 0.6725, 0.0, 1.0, 2.297e-09, 0.0, 1.0, -6.674e-09, -0.4044, 0.6857, 0.6052, -0.142, -0.6857, -0.7139, -0.142, 0.6857, -0.7139, 1.804e-07, 0.6857, -0.7279, 1.804e-07, -0.6857, -0.7279, 0.5147, -0.6857, -0.5147, 0.5147, 0.6857, -0.5147, 0.6052, 0.6857, -0.4044, 0.6052, -0.6857, -0.4044, -0.142, -0.6857, 0.7139, -0.142, 0.6857, 0.7139, -0.2785, 0.6857, 0.6725, -0.2785, -0.6857, 0.6725, -0.2785, -0.6857, -0.6725, -0.2785, 0.6857, -0.6725, -0.142, 0.6857, -0.7139, -0.142, -0.6857, -0.7139, 0.4044, -0.6857, -0.6052, 0.4044, 0.6857, -0.6052, 0.5147, 0.6857, -0.5147, 0.5147, -0.6857, -0.5147, -1.873e-07, -0.6857, 0.7279, -1.873e-07, 0.6857, 0.7279, -0.142, 0.6857, 0.7139, -0.142, -0.6857, 0.7139, -0.4044, -0.6857, -0.6052, -0.4044, 0.6857, -0.6052, -0.2785, 0.6857, -0.6725, -0.2785, -0.6857, -0.6725, 0.2785, -0.6857, -0.6725, 0.2785, 0.6857, -0.6725, 0.4044, 0.6857, -0.6052, 0.4044, -0.6857, -0.6052, 0.142, -0.6857, 0.7139, 0.142, 0.6857, 0.7139, -1.873e-07, 0.6857, 0.7279, -1.873e-07, -0.6857, 0.7279, -0.5147, -0.6857, -0.5147, -0.5147, 0.6857, -0.5147, -0.4044, 0.6857, -0.6052, -0.4044, -0.6857, -0.6052, 0.142, -0.6857, -0.7139, 0.142, 0.6857, -0.7139, 0.2785, 0.6857, -0.6725, 0.2785, -0.6857, -0.6725, 0.2785, -0.6857, 0.6725, 0.2785, 0.6857, 0.6725, 0.142, 0.6857, 0.7139, 0.142, -0.6857, 0.7139, -0.6052, -0.6857, -0.4044, -0.6052, 0.6857, -0.4044, -0.5147, 0.6857, -0.5147, -0.5147, -0.6857, -0.5147, 1.804e-07, -0.6857, -0.7279, 1.804e-07, 0.6857, -0.7279, 0.142, 0.6857, -0.7139, 0.142, -0.6857, -0.7139, 0.4044, -0.6857, 0.6052, 0.4044, 0.6857, 0.6052, 0.2785, 0.6857, 0.6725, 0.2785, -0.6857, 0.6725, -0.6725, -0.6857, -0.2785, -0.6725, 0.6857, -0.2785, -0.6052, 0.6857, -0.4044, -0.6052, -0.6857, -0.4044, 0.5147, -0.6857, 0.5147, 0.5147, 0.6857, 0.5147, 0.4044, 0.6857, 0.6052, 0.4044, -0.6857, 0.6052, -0.7139, -0.6857, -0.142, -0.7139, 0.6857, -0.142, -0.6725, 0.6857, -0.2785, -0.6725, -0.6857, -0.2785, 0.6052, -0.6857, 0.4044, 0.6052, 0.6857, 0.4044, 0.5147, 0.6857, 0.5147, 0.5147, -0.6857, 0.5147, -0.7279, -0.6857, -1.769e-07, -0.7279, 0.6857, -1.769e-07, -0.7139, 0.6857, -0.142, -0.7139, -0.6857, -0.142, 0.6725, -0.6857, 0.2785, 0.6725, 0.6857, 0.2785, 0.6052, 0.6857, 0.4044, 0.6052, -0.6857, 0.4044, -0.7139, -0.6857, 0.142, -0.7139, 0.6857, 0.142, -0.7279, 0.6857, -1.769e-07, -0.7279, -0.6857, -1.769e-07, 0.7139, -0.6857, 0.142, 0.7139, 0.6857, 0.142, 0.6725, 0.6857, 0.2785, 0.6725, -0.6857, 0.2785, -0.6725, -0.6857, 0.2785, -0.6725, 0.6857, 0.2785, -0.7139, 0.6857, 0.142, -0.7139, -0.6857, 0.142, 0.7279, -0.6857, -1.114e-06, 0.7279, 0.6857, -1.114e-06, 0.7139, 0.6857, 0.142, 0.7139, -0.6857, 0.142, -0.6052, -0.6857, 0.4044, -0.6052, 0.6857, 0.4044, -0.6725, 0.6857, 0.2785, -0.6725, -0.6857, 0.2785, 0.7139, -0.6857, -0.142, 0.7139, 0.6857, -0.142, 0.7279, 0.6857, -1.114e-06, 0.7279, -0.6857, -1.114e-06, -0.5147, -0.6857, 0.5147, -0.5147, 0.6857, 0.5147, -0.6052, 0.6857, 0.4044, -0.6052, -0.6857, 0.4044, 0.6725, -0.6857, -0.2785, 0.6725, 0.6857, -0.2785, 0.7139, 0.6857, -0.142, 0.7139, -0.6857, -0.142, -0.4044, -0.6857, 0.6052, -0.4044, 0.6857, 0.6052, -0.5147, 0.6857, 0.5147, -0.5147, -0.6857, 0.5147, 0.6052, -0.6857, -0.4044, 0.6052, 0.6857, -0.4044, 0.6725, 0.6857, -0.2785, 0.6725, -0.6857, -0.2785, -0.2785, -0.6857, 0.6725, -0.2785, 0.6857, 0.6725, -0.4044, 0.6857, 0.6052, -0.4044, -0.6857, 0.6052, -5.138e-07, -1.0, 1.105e-07, -5.239e-07, -1.0, -2.307e-13, -6.694e-07, -1.0, 2.946e-09, -5.1e-07, -1.0, -9.341e-08, -2.501e-06, -1.0, 1.032e-06, -6.694e-07, -1.0, 2.946e-09, -2.52e-06, -1.0, -1.061e-06, -5.138e-07, -1.0, 1.105e-07, -6.694e-07, -1.0, 2.946e-09, -5.2e-07, -1.0, 1.395e-13, -5.1e-07, -1.0, -9.341e-08, -6.694e-07, -1.0, 2.946e-09, -3.761e-06, -1.0, -8.248e-07, -2.52e-06, -1.0, -1.061e-06, -6.694e-07, -1.0, 2.946e-09, -5.1e-07, -1.0, 1.088e-07, -5.2e-07, -1.0, 1.395e-13, -6.694e-07, -1.0, 2.946e-09, -1.493e-06, -1.0, 3.024e-07, -3.761e-06, -1.0, -8.248e-07, -6.694e-07, -1.0, 2.946e-09, -2.501e-06, -1.0, -1.003e-06, -5.1e-07, -1.0, 1.088e-07, -6.694e-07, -1.0, 2.946e-09, 0.0, -1.0, 1.335e-08, -1.493e-06, -1.0, 3.024e-07, -6.694e-07, -1.0, 2.946e-09, -3.733e-06, -1.0, -7.847e-07, -2.501e-06, -1.0, -1.003e-06, -6.694e-07, -1.0, 2.946e-09, 0.0, -1.0, -1.335e-08, 0.0, -1.0, 1.335e-08, -6.694e-07, -1.0, 2.946e-09, 0.0, -1.0, 2.669e-08, 0.0, -1.0, 0.0, -6.694e-07, -1.0, 2.946e-09, -1.482e-06, -1.0, 3.07e-07, -3.733e-06, -1.0, -7.847e-07, -6.694e-07, -1.0, 2.946e-09, 0.0, -1.0, -2.669e-08, 0.0, -1.0, -1.335e-08, -6.694e-07, -1.0, 2.946e-09, 0.0, -1.0, 1.335e-08, 0.0, -1.0, 2.669e-08, -6.694e-07, -1.0, 2.946e-09, 0.0, -1.0, 0.0, -1.482e-06, -1.0, 3.07e-07, -6.694e-07, -1.0, 2.946e-09, 0.0, -1.0, 0.0, 0.0, -1.0, -2.669e-08, -6.694e-07, -1.0, 2.946e-09, 0.0, -1.0, -1.335e-08, 0.0, -1.0, 1.335e-08, -6.694e-07, -1.0, 2.946e-09, 0.0, -1.0, 0.0, 0.0, -1.0, 0.0, -6.694e-07, -1.0, 2.946e-09, 0.0, -1.0, 0.0, 0.0, -1.0, 0.0, -6.694e-07, -1.0, 2.946e-09, -1.493e-06, -1.0, -3.157e-07, 0.0, -1.0, -1.335e-08, -6.694e-07, -1.0, 2.946e-09, 0.0, -1.0, 0.0, 0.0, -1.0, 0.0, -6.694e-07, -1.0, 2.946e-09, 0.0, -1.0, -1.335e-08, 0.0, -1.0, 0.0, -6.694e-07, -1.0, 2.946e-09, -3.761e-06, -1.0, 8.114e-07, -1.493e-06, -1.0, -3.157e-07, -6.694e-07, -1.0, 2.946e-09, 0.0, -1.0, 0.0, 0.0, -1.0, 0.0, -6.694e-07, -1.0, 2.946e-09, 0.0, -1.0, -1.335e-08, 0.0, -1.0, -1.335e-08, -6.694e-07, -1.0, 2.946e-09, -2.52e-06, -1.0, 1.061e-06, -3.761e-06, -1.0, 8.114e-07, -6.694e-07, -1.0, 2.946e-09, -1.482e-06, -1.0, -2.936e-07, 0.0, -1.0, -1.335e-08, -6.694e-07, -1.0, 2.946e-09, -5.138e-07, -1.0, -1.105e-07, -2.52e-06, -1.0, 1.061e-06, -6.694e-07, -1.0, 2.946e-09, -3.733e-06, -1.0, 8.114e-07, -1.482e-06, -1.0, -2.936e-07, -6.694e-07, -1.0, 2.946e-09, -5.239e-07, -1.0, -2.307e-13, -5.138e-07, -1.0, -1.105e-07, -6.694e-07, -1.0, 2.946e-09, -2.501e-06, -1.0, 1.032e-06, -3.733e-06, -1.0, 8.114e-07, -6.694e-07, -1.0, 2.946e-09])] * 3)])

# ---- objects
ob_light = bpy.data.objects.new('Light', light_light)
ob_camera = bpy.data.objects.new('Camera', cam_camera)
ob_chip___1_point_043_circle_117 = bpy.data.objects.new('Chip_-_1_Point.043_Circle.117', me_chip___1_point_043_circle_117)

# ---- transforms, parenting, visibility, modifiers, constraints
ob_light.location = (4.076, 1.005, 5.904)
ob_light.rotation_euler = (0.6503, 0.05522, 1.866)
ob_light.lock_rotations_4d = False
ob_light.empty_display_type = 'ARROWS'
ob_light.color = (0.0, 0.0, 0.0, 0.0)
ob_light.lineart.crease_threshold = 0.0
ob_camera.location = (7.359, -6.926, 4.958)
ob_camera.rotation_euler = (1.109, 0.0, 0.8149)
ob_camera.lock_rotations_4d = False
ob_camera.empty_display_type = 'ARROWS'
ob_camera.color = (0.0, 0.0, 0.0, 0.0)
ob_camera.display_type = 'WIRE'
ob_camera.lineart.crease_threshold = 0.0
ob_chip___1_point_043_circle_117.location = (-1.155e-07, 0.0, 0.0)
ob_chip___1_point_043_circle_117.rotation_euler = (1.571, -0.0, 0.0)
ob_chip___1_point_043_circle_117.lineart.crease_threshold = 0.0

# ---- collection membership
col_collection.objects.link(ob_light)
col_collection.objects.link(ob_camera)
col_collection.objects.link(ob_chip___1_point_043_circle_117)

# ---- scene / render settings (as saved in the file)
scene.camera = ob_camera
scene.frame_start = 1; scene.frame_end = 250; scene.frame_set(0)
scene.render.engine = 'BLENDER_EEVEE_NEXT'
scene.cycles.use_denoising = False
scene.cycles.samples = 128
scene.cycles.sampling_pattern = 'TABULATED_SOBOL'
scene.cycles.use_adaptive_sampling = False
scene.cycles.use_light_tree = False
scene.view_settings.view_transform = 'Filmic'
bpy.context.view_layer.update()
